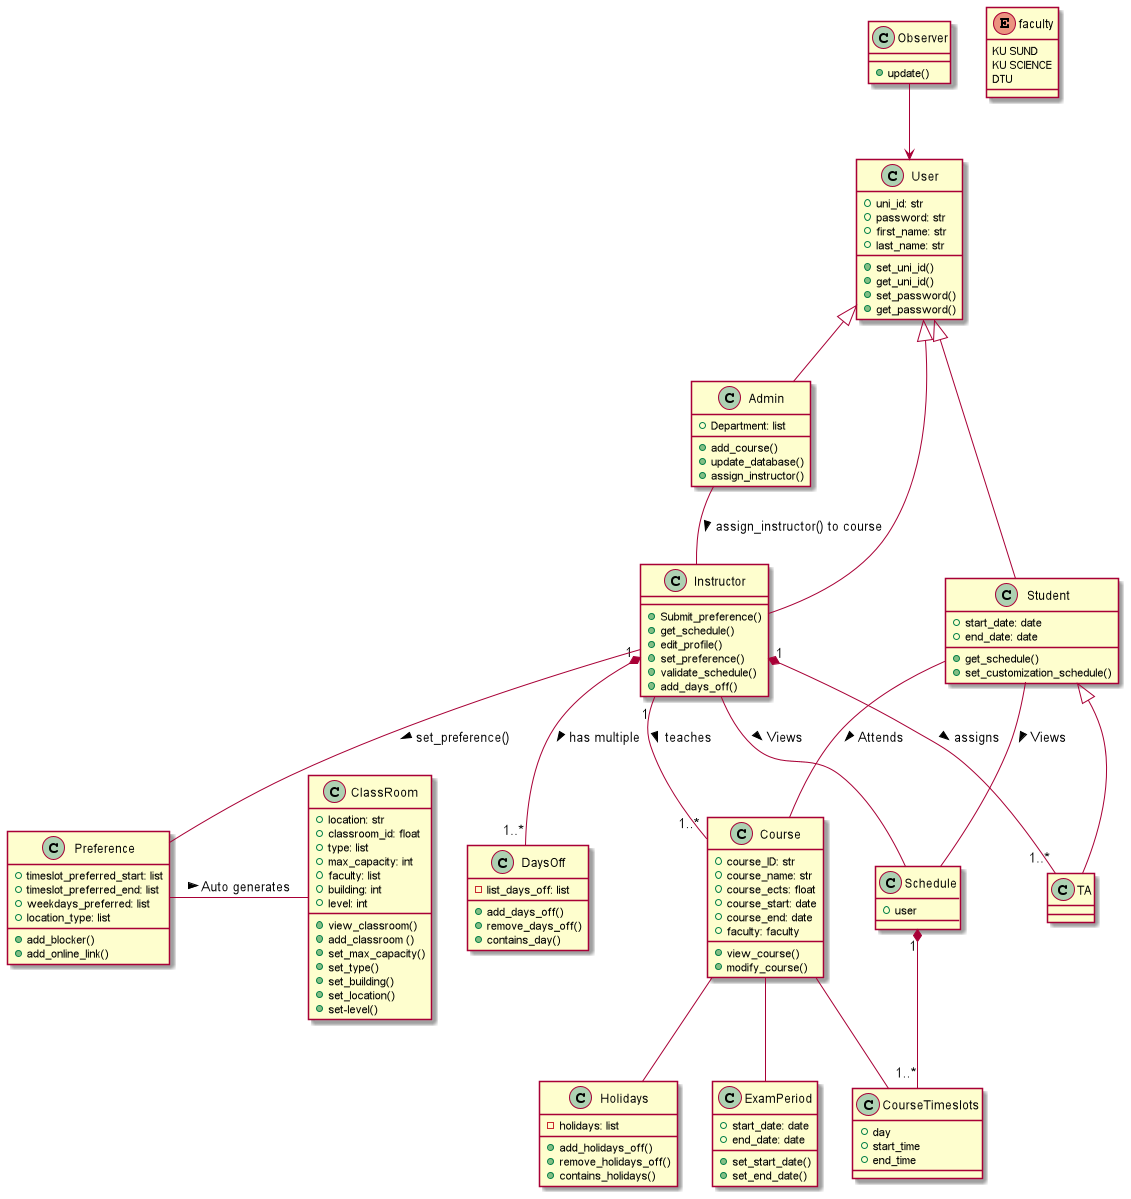

The diagram above was rendered by PlantUML. Its source (embedded in the PNG):
@startuml
'https://plantuml.com/class-diagram

class ClassRoom {
+ location: str
+ classroom_id: float
+ type: list
+ max_capacity: int
+ faculty: list
+ building: int
+ level: int
+ view_classroom()
+ add_classroom ()
+ set_max_capacity()
+ set_type()
+ set_building()
+ set_location()
+ set-level()
}
class Instructor {
+ Submit_preference()
+ get_schedule()
+ edit_profile()
+ set_preference()
+ validate_schedule()
+ add_days_off()

}
class Student {
+ start_date: date
+ end_date: date
+ get_schedule()
+ set_customization_schedule()

}
class Admin {
+ Department: list
+ add_course()
+ update_database()
+ assign_instructor()
}

enum faculty {
KU SUND
KU SCIENCE
DTU

}

class DaysOff {
- list_days_off: list
+ add_days_off()
+ remove_days_off()
+ contains_day()

}

class Holidays {
- holidays: list
+ add_holidays_off()
+ remove_holidays_off()
+ contains_holidays()

}
class Schedule {
+ user

}
class CourseTimeslots {
+ day
+ start_time
+ end_time

}

class ExamPeriod {
+ start_date: date
+ end_date: date
+ set_start_date()
+ set_end_date()

}
class User {
+ uni_id: str
+ password: str
+ first_name: str
+ last_name: str

+ set_uni_id()
+ get_uni_id()
+ set_password()
+ get_password()
}

class TA {
}

class Observer {
+ update()
}

class Course {
+ course_ID: str
+ course_name: str
+ course_ects: float
+ course_start: date
+ course_end: date
+ faculty: faculty
+ view_course()
+ modify_course()

}
class Preference {
+ timeslot_preferred_start: list
+ timeslot_preferred_end: list
+ weekdays_preferred: list
+ location_type: list
+ add_blocker()
+ add_online_link()
}

User <|-- Admin
User <|-- Student
User <|-- Instructor

Student <|-- TA
Student -- Course: Attends >
Student -- Schedule: Views >

Instructor "1" *-- "1..*" TA : assigns >
Instructor "1" *-- "1..*" DaysOff: has multiple >
Instructor -- Preference: set_preference() >
Instructor "1" -- "1..*" Course: teaches >
Instructor -- Schedule: Views >

Schedule "1" *-- "1..*" CourseTimeslots
Course -- ExamPeriod
Course -- Holidays
Course -- CourseTimeslots

Admin -- Instructor: assign_instructor() to course >

Observer --> User
Preference - ClassRoom: Auto generates >


@enduml